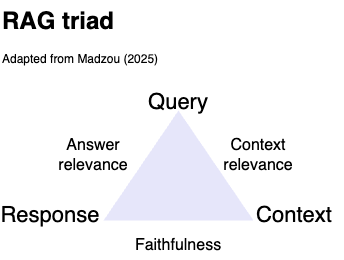

The diagram above was exported from draw.io. Its source (the exported page's mxGraphModel, read from the mxfile embedded in the PNG):
<mxGraphModel dx="933" dy="729" grid="1" gridSize="10" guides="1" tooltips="1" connect="1" arrows="1" fold="1" page="1" pageScale="1" pageWidth="850" pageHeight="1100" math="0" shadow="0">
  <root>
    <mxCell id="0" />
    <mxCell id="1" parent="0" />
    <mxCell id="2" value="" style="group" vertex="1" connectable="0" parent="1">
      <mxGeometry x="1252" y="580" width="344" height="260" as="geometry" />
    </mxCell>
    <mxCell id="3" value="" style="triangle;whiteSpace=wrap;html=1;rotation=-90;strokeColor=none;fillColor=#E6E6FA;" vertex="1" parent="2">
      <mxGeometry x="123" y="90" width="110" height="150" as="geometry" />
    </mxCell>
    <mxCell id="4" value="&lt;h1 style=&quot;margin-top: 0px;&quot;&gt;RAG triad&lt;/h1&gt;&lt;p&gt;Adapted from Madzou (2025)&amp;nbsp;&lt;/p&gt;" style="text;html=1;whiteSpace=wrap;overflow=hidden;rounded=0;" vertex="1" parent="2">
      <mxGeometry width="180" height="120" as="geometry" />
    </mxCell>
    <mxCell id="5" value="&lt;font style=&quot;font-size: 22px;&quot;&gt;Query&lt;/font&gt;" style="text;html=1;align=center;verticalAlign=middle;whiteSpace=wrap;rounded=0;" vertex="1" parent="2">
      <mxGeometry x="128" y="77" width="100" height="50" as="geometry" />
    </mxCell>
    <mxCell id="6" value="&lt;font style=&quot;font-size: 22px;&quot;&gt;Context&lt;/font&gt;" style="text;html=1;align=center;verticalAlign=middle;whiteSpace=wrap;rounded=0;" vertex="1" parent="2">
      <mxGeometry x="244" y="190" width="100" height="50" as="geometry" />
    </mxCell>
    <mxCell id="7" value="&lt;font style=&quot;font-size: 22px;&quot;&gt;Response&lt;/font&gt;" style="text;html=1;align=center;verticalAlign=middle;whiteSpace=wrap;rounded=0;" vertex="1" parent="2">
      <mxGeometry y="190" width="100" height="50" as="geometry" />
    </mxCell>
    <mxCell id="8" value="Answer relevance" style="text;html=1;align=center;verticalAlign=middle;whiteSpace=wrap;rounded=0;fontSize=16;fontStyle=0" vertex="1" parent="2">
      <mxGeometry x="63" y="140" width="60" height="30" as="geometry" />
    </mxCell>
    <mxCell id="9" value="Faithfulness" style="text;html=1;align=center;verticalAlign=middle;whiteSpace=wrap;rounded=0;fontSize=16;fontStyle=0" vertex="1" parent="2">
      <mxGeometry x="148" y="230" width="60" height="30" as="geometry" />
    </mxCell>
    <mxCell id="10" value="Context relevance" style="text;html=1;align=center;verticalAlign=middle;whiteSpace=wrap;rounded=0;fontSize=16;fontStyle=0" vertex="1" parent="2">
      <mxGeometry x="228" y="140" width="60" height="30" as="geometry" />
    </mxCell>
  </root>
</mxGraphModel>